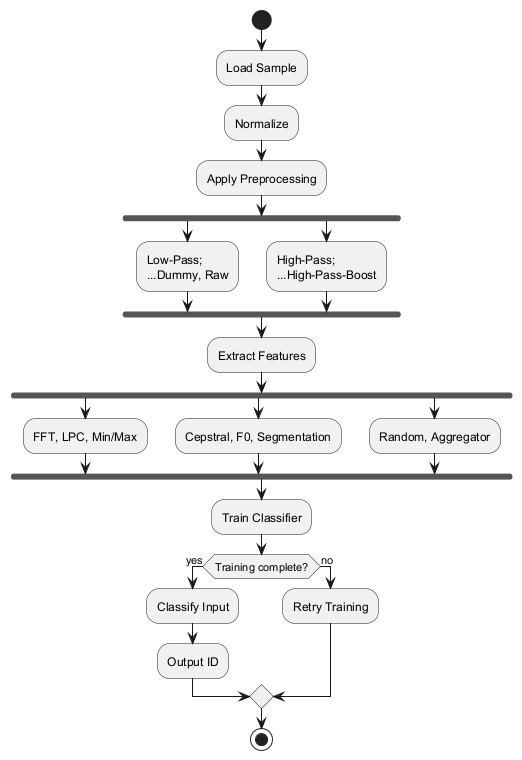

The diagram above was rendered by PlantUML. Its source (embedded in the PNG):
@startuml
start
:Load Sample;
:Normalize;
:Apply Preprocessing;
fork
  :Low-Pass;\n...Dummy, Raw;
fork again
  :High-Pass;\n...High-Pass-Boost;
end fork
:Extract Features;
fork
  :FFT, LPC, Min/Max;
fork again
  :Cepstral, F0, Segmentation;
fork again
  :Random, Aggregator;
end fork
:Train Classifier;
if (Training complete?) then (yes)
  :Classify Input;
  :Output ID;
else (no)
  :Retry Training;
endif
stop
@enduml